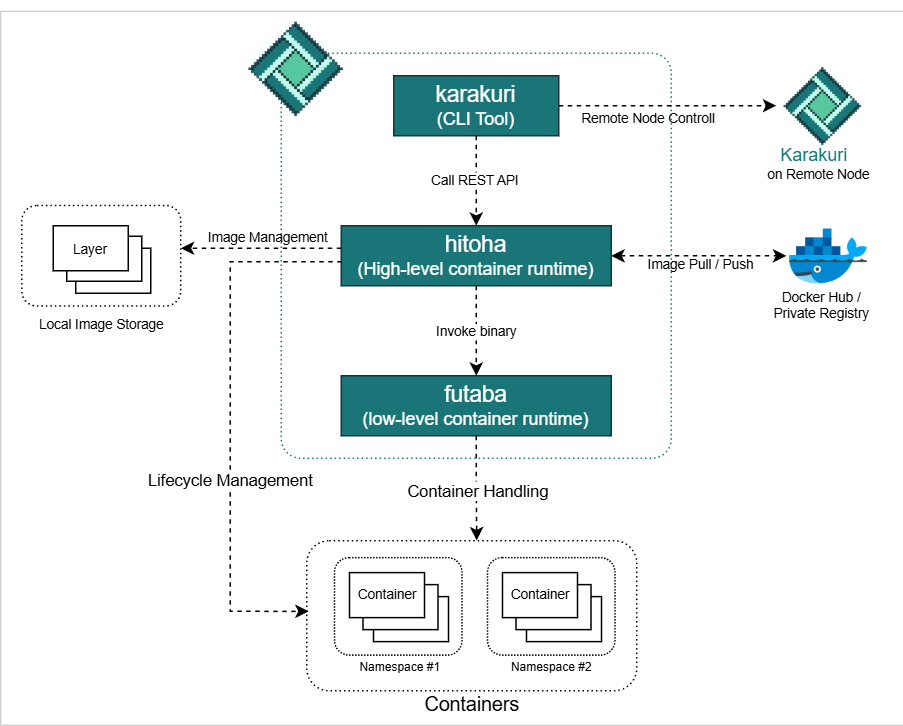

The diagram above was exported from draw.io. Its source (the exported page's mxGraphModel, read from the mxfile embedded in the PNG):
<mxGraphModel dx="989" dy="545" grid="0" gridSize="10" guides="0" tooltips="1" connect="1" arrows="1" fold="1" page="1" pageScale="1" pageWidth="827" pageHeight="1169" math="0" shadow="0">
  <root>
    <mxCell id="0" />
    <mxCell id="1" parent="0" />
    <mxCell id="T6ut9jGiQ-0LUvob4Klf-28" value="" style="rounded=0;whiteSpace=wrap;html=1;strokeWidth=0;" parent="1" vertex="1">
      <mxGeometry x="77" y="677" width="602" height="476" as="geometry" />
    </mxCell>
    <mxCell id="T6ut9jGiQ-0LUvob4Klf-13" value="" style="rounded=1;whiteSpace=wrap;html=1;arcSize=5;dashed=1;dashPattern=1 2;strokeColor=light-dark(#197577, #ededed);" parent="1" vertex="1">
      <mxGeometry x="264" y="705" width="260" height="270" as="geometry" />
    </mxCell>
    <mxCell id="T6ut9jGiQ-0LUvob4Klf-2" value="&lt;font style=&quot;font-size: 15px;&quot;&gt;karakuri&lt;/font&gt;&lt;div&gt;(CLI Tool)&lt;/div&gt;" style="rounded=0;whiteSpace=wrap;html=1;strokeColor=light-dark(#113438, #ededed);fillColor=light-dark(#197577, #ededed);fontColor=#FFFFFF;" parent="1" vertex="1">
      <mxGeometry x="339" y="720" width="110" height="40" as="geometry" />
    </mxCell>
    <mxCell id="T6ut9jGiQ-0LUvob4Klf-25" style="edgeStyle=orthogonalEdgeStyle;rounded=0;orthogonalLoop=1;jettySize=auto;html=1;dashed=1;startArrow=classic;startFill=1;" parent="1" source="T6ut9jGiQ-0LUvob4Klf-3" target="T6ut9jGiQ-0LUvob4Klf-18" edge="1">
      <mxGeometry relative="1" as="geometry" />
    </mxCell>
    <mxCell id="T6ut9jGiQ-0LUvob4Klf-3" value="&lt;div&gt;&lt;font style=&quot;font-size: 15px;&quot;&gt;hitoha&lt;/font&gt;&lt;/div&gt;&lt;div&gt;(High-level container runtime)&lt;/div&gt;" style="rounded=0;whiteSpace=wrap;html=1;strokeColor=light-dark(#113438, #ededed);fillColor=light-dark(#197577, #ededed);fontColor=#FFFFFF;" parent="1" vertex="1">
      <mxGeometry x="304" y="820" width="180" height="40" as="geometry" />
    </mxCell>
    <mxCell id="T6ut9jGiQ-0LUvob4Klf-4" value="&lt;div&gt;&lt;font style=&quot;font-size: 15px;&quot;&gt;futaba&lt;/font&gt;&lt;/div&gt;&lt;div&gt;(low-level container runtime)&lt;/div&gt;" style="rounded=0;whiteSpace=wrap;html=1;strokeColor=light-dark(#113438, #ededed);fillColor=light-dark(#197577, #ededed);fontColor=#FFFFFF;" parent="1" vertex="1">
      <mxGeometry x="304" y="920" width="180" height="40" as="geometry" />
    </mxCell>
    <mxCell id="T6ut9jGiQ-0LUvob4Klf-5" value="" style="endArrow=classic;html=1;rounded=0;exitX=0.5;exitY=1;exitDx=0;exitDy=0;entryX=0.5;entryY=0;entryDx=0;entryDy=0;dashed=1;" parent="1" source="T6ut9jGiQ-0LUvob4Klf-2" target="T6ut9jGiQ-0LUvob4Klf-3" edge="1">
      <mxGeometry width="50" height="50" relative="1" as="geometry">
        <mxPoint x="394" y="770" as="sourcePoint" />
        <mxPoint x="464" y="810" as="targetPoint" />
      </mxGeometry>
    </mxCell>
    <mxCell id="T6ut9jGiQ-0LUvob4Klf-7" value="&lt;font&gt;Call REST API&lt;/font&gt;" style="edgeLabel;html=1;align=center;verticalAlign=middle;resizable=0;points=[];fontSize=9;" parent="T6ut9jGiQ-0LUvob4Klf-5" vertex="1" connectable="0">
      <mxGeometry x="-0.0286" y="-1" relative="1" as="geometry">
        <mxPoint y="1" as="offset" />
      </mxGeometry>
    </mxCell>
    <mxCell id="T6ut9jGiQ-0LUvob4Klf-8" value="" style="endArrow=classic;html=1;rounded=0;exitX=0.5;exitY=1;exitDx=0;exitDy=0;entryX=0.5;entryY=0;entryDx=0;entryDy=0;dashed=1;" parent="1" source="T6ut9jGiQ-0LUvob4Klf-3" target="T6ut9jGiQ-0LUvob4Klf-4" edge="1">
      <mxGeometry width="50" height="50" relative="1" as="geometry">
        <mxPoint x="414" y="920" as="sourcePoint" />
        <mxPoint x="464" y="870" as="targetPoint" />
      </mxGeometry>
    </mxCell>
    <mxCell id="T6ut9jGiQ-0LUvob4Klf-9" value="&lt;font&gt;Invoke binary&lt;/font&gt;" style="edgeLabel;html=1;align=center;verticalAlign=middle;resizable=0;points=[];fontSize=9;" parent="T6ut9jGiQ-0LUvob4Klf-8" vertex="1" connectable="0">
      <mxGeometry x="-0.12" relative="1" as="geometry">
        <mxPoint y="4" as="offset" />
      </mxGeometry>
    </mxCell>
    <mxCell id="T6ut9jGiQ-0LUvob4Klf-18" value="" style="shape=image;verticalLabelPosition=bottom;labelBackgroundColor=default;verticalAlign=top;aspect=fixed;imageAspect=0;image=data:image/png,(base64 omitted: 19284 chars);" parent="1" vertex="1">
      <mxGeometry x="600.75" y="811.75" width="56.5" height="56.5" as="geometry" />
    </mxCell>
    <mxCell id="T6ut9jGiQ-0LUvob4Klf-21" value="Docker Hub /&lt;div&gt;Private Registry&lt;/div&gt;" style="text;html=1;align=center;verticalAlign=middle;whiteSpace=wrap;rounded=0;fontSize=9;" parent="1" vertex="1">
      <mxGeometry x="580" y="858" width="89" height="30" as="geometry" />
    </mxCell>
    <mxCell id="T6ut9jGiQ-0LUvob4Klf-35" value="" style="rounded=1;whiteSpace=wrap;html=1;dashed=1;dashPattern=1 2;" parent="1" vertex="1">
      <mxGeometry x="91" y="806.5" width="106" height="67" as="geometry" />
    </mxCell>
    <mxCell id="T6ut9jGiQ-0LUvob4Klf-31" value="&lt;div&gt;&lt;font style=&quot;font-size: 9px;&quot;&gt;Image&lt;/font&gt;&lt;/div&gt;" style="rounded=0;whiteSpace=wrap;html=1;" parent="1" vertex="1">
      <mxGeometry x="127" y="835" width="50" height="30" as="geometry" />
    </mxCell>
    <mxCell id="T6ut9jGiQ-0LUvob4Klf-32" value="&lt;div&gt;&lt;font style=&quot;font-size: 9px;&quot;&gt;Image&lt;/font&gt;&lt;/div&gt;" style="rounded=0;whiteSpace=wrap;html=1;" parent="1" vertex="1">
      <mxGeometry x="121" y="827" width="50" height="30" as="geometry" />
    </mxCell>
    <mxCell id="T6ut9jGiQ-0LUvob4Klf-34" value="&lt;div&gt;&lt;font style=&quot;font-size: 9px;&quot;&gt;Layer&lt;/font&gt;&lt;/div&gt;" style="rounded=0;whiteSpace=wrap;html=1;" parent="1" vertex="1">
      <mxGeometry x="112" y="820" width="50" height="30" as="geometry" />
    </mxCell>
    <mxCell id="T6ut9jGiQ-0LUvob4Klf-36" value="&lt;font style=&quot;font-size: 9px;&quot;&gt;Local Image Storage&lt;/font&gt;" style="text;html=1;align=center;verticalAlign=middle;whiteSpace=wrap;rounded=0;" parent="1" vertex="1">
      <mxGeometry x="95.5" y="870" width="97" height="30" as="geometry" />
    </mxCell>
    <mxCell id="T6ut9jGiQ-0LUvob4Klf-39" value="" style="endArrow=classic;html=1;rounded=0;exitX=0;exitY=0.5;exitDx=0;exitDy=0;dashed=1;" parent="1" edge="1">
      <mxGeometry width="50" height="50" relative="1" as="geometry">
        <mxPoint x="304" y="835" as="sourcePoint" />
        <mxPoint x="197" y="835" as="targetPoint" />
      </mxGeometry>
    </mxCell>
    <mxCell id="T6ut9jGiQ-0LUvob4Klf-40" value="&lt;font style=&quot;font-size: 9px;&quot;&gt;Image Management&lt;/font&gt;" style="text;html=1;align=center;verticalAlign=middle;whiteSpace=wrap;rounded=0;" parent="1" vertex="1">
      <mxGeometry x="207" y="811.75" width="97" height="30" as="geometry" />
    </mxCell>
    <mxCell id="T6ut9jGiQ-0LUvob4Klf-41" value="" style="rounded=1;whiteSpace=wrap;html=1;dashed=1;dashPattern=1 2;" parent="1" vertex="1">
      <mxGeometry x="281" y="1030" width="220" height="100" as="geometry" />
    </mxCell>
    <mxCell id="T6ut9jGiQ-0LUvob4Klf-42" value="&lt;font&gt;Containers&lt;/font&gt;" style="text;html=1;align=center;verticalAlign=middle;whiteSpace=wrap;rounded=0;fontSize=13;" parent="1" vertex="1">
      <mxGeometry x="342.5" y="1124" width="97" height="30" as="geometry" />
    </mxCell>
    <mxCell id="NofQsXdTMn2KbpbtRomG-1" value="" style="shape=image;verticalLabelPosition=bottom;labelBackgroundColor=default;verticalAlign=top;aspect=fixed;imageAspect=0;image=data:image/png,(base64 omitted: 4252 chars);" vertex="1" parent="1">
      <mxGeometry x="230" y="670" width="90" height="90" as="geometry" />
    </mxCell>
    <mxCell id="NofQsXdTMn2KbpbtRomG-4" value="&lt;span style=&quot;font-size: 9px;&quot;&gt;Image Pull / Push&lt;/span&gt;" style="text;html=1;align=center;verticalAlign=middle;whiteSpace=wrap;rounded=0;" vertex="1" parent="1">
      <mxGeometry x="494" y="830" width="100" height="30" as="geometry" />
    </mxCell>
    <mxCell id="NofQsXdTMn2KbpbtRomG-6" value="" style="shape=image;verticalLabelPosition=bottom;labelBackgroundColor=default;verticalAlign=top;aspect=fixed;imageAspect=0;image=data:image/png,(base64 omitted: 4252 chars);" vertex="1" parent="1">
      <mxGeometry x="589" y="703" width="74" height="74" as="geometry" />
    </mxCell>
    <mxCell id="NofQsXdTMn2KbpbtRomG-8" value="" style="endArrow=classic;html=1;rounded=0;exitX=1;exitY=0.5;exitDx=0;exitDy=0;dashed=1;" edge="1" parent="1" source="T6ut9jGiQ-0LUvob4Klf-2">
      <mxGeometry width="50" height="50" relative="1" as="geometry">
        <mxPoint x="433" y="740" as="sourcePoint" />
        <mxPoint x="594" y="740" as="targetPoint" />
      </mxGeometry>
    </mxCell>
    <mxCell id="NofQsXdTMn2KbpbtRomG-9" value="Karakuri" style="text;html=1;align=center;verticalAlign=middle;whiteSpace=wrap;rounded=0;fontColor=light-dark(#197577, #ededed);" vertex="1" parent="1">
      <mxGeometry x="572" y="758" width="95" height="30" as="geometry" />
    </mxCell>
    <mxCell id="NofQsXdTMn2KbpbtRomG-10" value="&lt;span style=&quot;font-size: 9px;&quot;&gt;Remote Node Controll&lt;/span&gt;" style="text;html=1;align=center;verticalAlign=middle;whiteSpace=wrap;rounded=0;" vertex="1" parent="1">
      <mxGeometry x="459" y="733" width="100" height="30" as="geometry" />
    </mxCell>
    <mxCell id="NofQsXdTMn2KbpbtRomG-12" value="on Remote Node" style="text;html=1;align=center;verticalAlign=middle;whiteSpace=wrap;rounded=0;fontSize=9;" vertex="1" parent="1">
      <mxGeometry x="578" y="771" width="89" height="30" as="geometry" />
    </mxCell>
    <mxCell id="NofQsXdTMn2KbpbtRomG-14" value="" style="rounded=1;whiteSpace=wrap;html=1;dashed=1;dashPattern=1 1;" vertex="1" parent="1">
      <mxGeometry x="299.5" y="1041.25" width="85" height="65" as="geometry" />
    </mxCell>
    <mxCell id="T6ut9jGiQ-0LUvob4Klf-10" value="" style="rounded=0;whiteSpace=wrap;html=1;fontSize=9;" parent="1" vertex="1">
      <mxGeometry x="325.5" y="1067.25" width="50" height="30" as="geometry" />
    </mxCell>
    <mxCell id="T6ut9jGiQ-0LUvob4Klf-11" value="" style="rounded=0;whiteSpace=wrap;html=1;fontSize=9;" parent="1" vertex="1">
      <mxGeometry x="318.5" y="1059.25" width="50" height="30" as="geometry" />
    </mxCell>
    <mxCell id="NofQsXdTMn2KbpbtRomG-13" value="Container" style="rounded=0;whiteSpace=wrap;html=1;fontSize=9;" vertex="1" parent="1">
      <mxGeometry x="309.5" y="1051.25" width="50" height="30" as="geometry" />
    </mxCell>
    <mxCell id="NofQsXdTMn2KbpbtRomG-15" value="&lt;font style=&quot;font-size: 8px;&quot;&gt;Namespace #1&lt;/font&gt;" style="text;html=1;align=center;verticalAlign=middle;whiteSpace=wrap;rounded=0;fontSize=13;" vertex="1" parent="1">
      <mxGeometry x="294.5" y="1104.25" width="97" height="15" as="geometry" />
    </mxCell>
    <mxCell id="NofQsXdTMn2KbpbtRomG-16" value="" style="rounded=1;whiteSpace=wrap;html=1;dashed=1;dashPattern=1 1;" vertex="1" parent="1">
      <mxGeometry x="401.5" y="1041.25" width="85" height="65" as="geometry" />
    </mxCell>
    <mxCell id="NofQsXdTMn2KbpbtRomG-17" value="" style="rounded=0;whiteSpace=wrap;html=1;fontSize=9;" vertex="1" parent="1">
      <mxGeometry x="427.5" y="1067.25" width="50" height="30" as="geometry" />
    </mxCell>
    <mxCell id="NofQsXdTMn2KbpbtRomG-18" value="" style="rounded=0;whiteSpace=wrap;html=1;fontSize=9;" vertex="1" parent="1">
      <mxGeometry x="420.5" y="1059.25" width="50" height="30" as="geometry" />
    </mxCell>
    <mxCell id="NofQsXdTMn2KbpbtRomG-19" value="Container" style="rounded=0;whiteSpace=wrap;html=1;fontSize=9;" vertex="1" parent="1">
      <mxGeometry x="411.5" y="1051.25" width="50" height="30" as="geometry" />
    </mxCell>
    <mxCell id="NofQsXdTMn2KbpbtRomG-20" value="&lt;font style=&quot;font-size: 8px;&quot;&gt;Namespace #2&lt;/font&gt;" style="text;html=1;align=center;verticalAlign=middle;whiteSpace=wrap;rounded=0;fontSize=13;" vertex="1" parent="1">
      <mxGeometry x="396.5" y="1104.25" width="97" height="15" as="geometry" />
    </mxCell>
    <mxCell id="NofQsXdTMn2KbpbtRomG-21" value="" style="endArrow=classic;html=1;rounded=0;exitX=0.002;exitY=0.6;exitDx=0;exitDy=0;exitPerimeter=0;entryX=0.006;entryY=0.471;entryDx=0;entryDy=0;entryPerimeter=0;dashed=1;" edge="1" parent="1" source="T6ut9jGiQ-0LUvob4Klf-3" target="T6ut9jGiQ-0LUvob4Klf-41">
      <mxGeometry width="50" height="50" relative="1" as="geometry">
        <mxPoint x="327" y="1055" as="sourcePoint" />
        <mxPoint x="377" y="1005" as="targetPoint" />
        <Array as="points">
          <mxPoint x="230" y="844" />
          <mxPoint x="230" y="1077" />
        </Array>
      </mxGeometry>
    </mxCell>
    <mxCell id="NofQsXdTMn2KbpbtRomG-22" value="Lifecycle Management" style="edgeLabel;html=1;align=center;verticalAlign=middle;resizable=0;points=[];" vertex="1" connectable="0" parent="NofQsXdTMn2KbpbtRomG-21">
      <mxGeometry x="-0.0371" relative="1" as="geometry">
        <mxPoint y="47" as="offset" />
      </mxGeometry>
    </mxCell>
    <mxCell id="NofQsXdTMn2KbpbtRomG-23" style="edgeStyle=orthogonalEdgeStyle;rounded=0;orthogonalLoop=1;jettySize=auto;html=1;exitX=0.5;exitY=1;exitDx=0;exitDy=0;entryX=0.515;entryY=-0.002;entryDx=0;entryDy=0;entryPerimeter=0;dashed=1;" edge="1" parent="1" source="T6ut9jGiQ-0LUvob4Klf-4" target="T6ut9jGiQ-0LUvob4Klf-41">
      <mxGeometry relative="1" as="geometry" />
    </mxCell>
    <mxCell id="NofQsXdTMn2KbpbtRomG-24" value="Container Handling" style="edgeLabel;html=1;align=center;verticalAlign=middle;resizable=0;points=[];" vertex="1" connectable="0" parent="NofQsXdTMn2KbpbtRomG-23">
      <mxGeometry x="0.2405" relative="1" as="geometry">
        <mxPoint y="-7" as="offset" />
      </mxGeometry>
    </mxCell>
  </root>
</mxGraphModel>